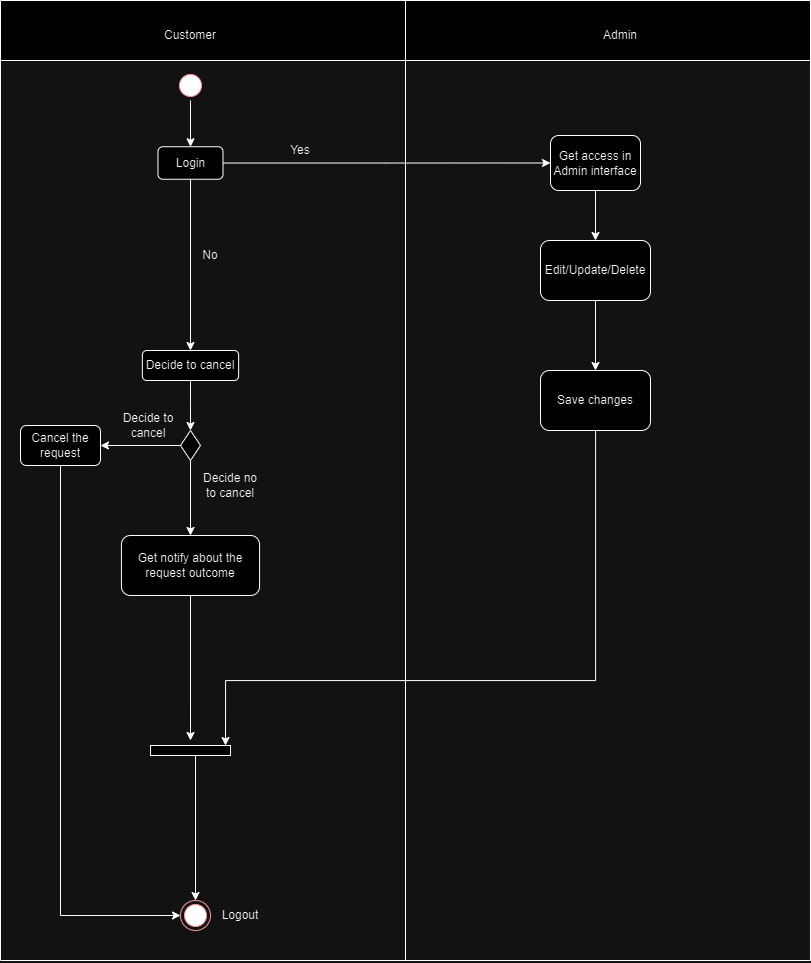

The diagram above was exported from draw.io. Its source (the exported page's mxGraphModel, read from the mxfile embedded in the PNG):
<mxGraphModel dx="2206" dy="1203" grid="1" gridSize="10" guides="1" tooltips="1" connect="1" arrows="1" fold="1" page="1" pageScale="1" pageWidth="827" pageHeight="1169" math="0" shadow="0">
  <root>
    <mxCell id="0" />
    <mxCell id="1" parent="0" />
    <mxCell id="UfSdzqRWzldjhjSkGKXt-1" value="" style="swimlane;whiteSpace=wrap;html=1;startSize=60;" parent="1" vertex="1">
      <mxGeometry x="430" y="10" width="810" height="960" as="geometry">
        <mxRectangle x="210" y="80" width="140" height="60" as="alternateBounds" />
      </mxGeometry>
    </mxCell>
    <mxCell id="UfSdzqRWzldjhjSkGKXt-2" value="Customer" style="text;html=1;strokeColor=none;fillColor=none;align=center;verticalAlign=middle;whiteSpace=wrap;rounded=0;" parent="UfSdzqRWzldjhjSkGKXt-1" vertex="1">
      <mxGeometry x="160" y="20" width="60" height="30" as="geometry" />
    </mxCell>
    <mxCell id="UfSdzqRWzldjhjSkGKXt-3" value="Admin" style="text;html=1;strokeColor=none;fillColor=none;align=center;verticalAlign=middle;whiteSpace=wrap;rounded=0;" parent="UfSdzqRWzldjhjSkGKXt-1" vertex="1">
      <mxGeometry x="590" y="20" width="60" height="30" as="geometry" />
    </mxCell>
    <mxCell id="UfSdzqRWzldjhjSkGKXt-9" style="edgeStyle=orthogonalEdgeStyle;rounded=0;orthogonalLoop=1;jettySize=auto;html=1;entryX=0;entryY=0.5;entryDx=0;entryDy=0;" parent="UfSdzqRWzldjhjSkGKXt-1" source="UfSdzqRWzldjhjSkGKXt-7" target="UfSdzqRWzldjhjSkGKXt-8" edge="1">
      <mxGeometry relative="1" as="geometry" />
    </mxCell>
    <mxCell id="wJepGCadP4RDun8aTLWb-1" style="edgeStyle=orthogonalEdgeStyle;rounded=0;orthogonalLoop=1;jettySize=auto;html=1;entryX=0.5;entryY=0;entryDx=0;entryDy=0;" edge="1" parent="UfSdzqRWzldjhjSkGKXt-1" source="UfSdzqRWzldjhjSkGKXt-7" target="UfSdzqRWzldjhjSkGKXt-16">
      <mxGeometry relative="1" as="geometry" />
    </mxCell>
    <mxCell id="UfSdzqRWzldjhjSkGKXt-7" value="Login" style="rounded=1;whiteSpace=wrap;html=1;" parent="UfSdzqRWzldjhjSkGKXt-1" vertex="1">
      <mxGeometry x="157.5" y="146.25" width="65" height="32.5" as="geometry" />
    </mxCell>
    <mxCell id="UfSdzqRWzldjhjSkGKXt-13" style="edgeStyle=orthogonalEdgeStyle;rounded=0;orthogonalLoop=1;jettySize=auto;html=1;entryX=0.5;entryY=0;entryDx=0;entryDy=0;" parent="UfSdzqRWzldjhjSkGKXt-1" source="UfSdzqRWzldjhjSkGKXt-8" target="UfSdzqRWzldjhjSkGKXt-12" edge="1">
      <mxGeometry relative="1" as="geometry" />
    </mxCell>
    <mxCell id="UfSdzqRWzldjhjSkGKXt-8" value="Get access in Admin interface" style="rounded=1;whiteSpace=wrap;html=1;" parent="UfSdzqRWzldjhjSkGKXt-1" vertex="1">
      <mxGeometry x="550" y="135" width="90" height="55" as="geometry" />
    </mxCell>
    <mxCell id="UfSdzqRWzldjhjSkGKXt-11" value="Yes" style="text;html=1;strokeColor=none;fillColor=none;align=center;verticalAlign=middle;whiteSpace=wrap;rounded=0;" parent="UfSdzqRWzldjhjSkGKXt-1" vertex="1">
      <mxGeometry x="270" y="135" width="60" height="30" as="geometry" />
    </mxCell>
    <mxCell id="UfSdzqRWzldjhjSkGKXt-15" style="edgeStyle=orthogonalEdgeStyle;rounded=0;orthogonalLoop=1;jettySize=auto;html=1;entryX=0.5;entryY=0;entryDx=0;entryDy=0;" parent="UfSdzqRWzldjhjSkGKXt-1" source="UfSdzqRWzldjhjSkGKXt-12" target="UfSdzqRWzldjhjSkGKXt-14" edge="1">
      <mxGeometry relative="1" as="geometry" />
    </mxCell>
    <mxCell id="UfSdzqRWzldjhjSkGKXt-12" value="Edit/Update/Delete" style="rounded=1;whiteSpace=wrap;html=1;" parent="UfSdzqRWzldjhjSkGKXt-1" vertex="1">
      <mxGeometry x="540" y="240" width="110" height="60" as="geometry" />
    </mxCell>
    <mxCell id="UfSdzqRWzldjhjSkGKXt-14" value="Save changes" style="rounded=1;whiteSpace=wrap;html=1;" parent="UfSdzqRWzldjhjSkGKXt-1" vertex="1">
      <mxGeometry x="540" y="370" width="110" height="60" as="geometry" />
    </mxCell>
    <mxCell id="wJepGCadP4RDun8aTLWb-4" style="edgeStyle=orthogonalEdgeStyle;rounded=0;orthogonalLoop=1;jettySize=auto;html=1;entryX=0.5;entryY=0;entryDx=0;entryDy=0;" edge="1" parent="UfSdzqRWzldjhjSkGKXt-1" source="UfSdzqRWzldjhjSkGKXt-16" target="wJepGCadP4RDun8aTLWb-3">
      <mxGeometry relative="1" as="geometry" />
    </mxCell>
    <mxCell id="UfSdzqRWzldjhjSkGKXt-16" value="Decide to cancel" style="rounded=1;whiteSpace=wrap;html=1;" parent="UfSdzqRWzldjhjSkGKXt-1" vertex="1">
      <mxGeometry x="141.88" y="350" width="96.25" height="30" as="geometry" />
    </mxCell>
    <mxCell id="UfSdzqRWzldjhjSkGKXt-19" value="No" style="text;html=1;strokeColor=none;fillColor=none;align=center;verticalAlign=middle;whiteSpace=wrap;rounded=0;" parent="UfSdzqRWzldjhjSkGKXt-1" vertex="1">
      <mxGeometry x="180" y="240" width="60" height="30" as="geometry" />
    </mxCell>
    <mxCell id="wJepGCadP4RDun8aTLWb-11" style="edgeStyle=orthogonalEdgeStyle;rounded=0;orthogonalLoop=1;jettySize=auto;html=1;" edge="1" parent="UfSdzqRWzldjhjSkGKXt-1" source="wJepGCadP4RDun8aTLWb-2">
      <mxGeometry relative="1" as="geometry">
        <mxPoint x="190.00999999999976" y="740" as="targetPoint" />
      </mxGeometry>
    </mxCell>
    <mxCell id="wJepGCadP4RDun8aTLWb-2" value="Get notify about the request outcome" style="rounded=1;whiteSpace=wrap;html=1;" vertex="1" parent="UfSdzqRWzldjhjSkGKXt-1">
      <mxGeometry x="120.94999999999999" y="535" width="138.12" height="60" as="geometry" />
    </mxCell>
    <mxCell id="wJepGCadP4RDun8aTLWb-5" style="edgeStyle=orthogonalEdgeStyle;rounded=0;orthogonalLoop=1;jettySize=auto;html=1;entryX=0.5;entryY=0;entryDx=0;entryDy=0;" edge="1" parent="UfSdzqRWzldjhjSkGKXt-1" source="wJepGCadP4RDun8aTLWb-3" target="wJepGCadP4RDun8aTLWb-2">
      <mxGeometry relative="1" as="geometry" />
    </mxCell>
    <mxCell id="wJepGCadP4RDun8aTLWb-8" style="edgeStyle=orthogonalEdgeStyle;rounded=0;orthogonalLoop=1;jettySize=auto;html=1;entryX=1;entryY=0.5;entryDx=0;entryDy=0;" edge="1" parent="UfSdzqRWzldjhjSkGKXt-1" source="wJepGCadP4RDun8aTLWb-3" target="wJepGCadP4RDun8aTLWb-7">
      <mxGeometry relative="1" as="geometry" />
    </mxCell>
    <mxCell id="wJepGCadP4RDun8aTLWb-3" value="" style="rhombus;whiteSpace=wrap;html=1;" vertex="1" parent="UfSdzqRWzldjhjSkGKXt-1">
      <mxGeometry x="180.01" y="430" width="20" height="30" as="geometry" />
    </mxCell>
    <mxCell id="wJepGCadP4RDun8aTLWb-6" value="Decide no to cancel" style="text;html=1;strokeColor=none;fillColor=none;align=center;verticalAlign=middle;whiteSpace=wrap;rounded=0;" vertex="1" parent="UfSdzqRWzldjhjSkGKXt-1">
      <mxGeometry x="200.01" y="470" width="60" height="30" as="geometry" />
    </mxCell>
    <mxCell id="wJepGCadP4RDun8aTLWb-13" style="edgeStyle=orthogonalEdgeStyle;rounded=0;orthogonalLoop=1;jettySize=auto;html=1;entryX=0;entryY=0.5;entryDx=0;entryDy=0;" edge="1" parent="UfSdzqRWzldjhjSkGKXt-1" source="wJepGCadP4RDun8aTLWb-7" target="wJepGCadP4RDun8aTLWb-12">
      <mxGeometry relative="1" as="geometry">
        <Array as="points">
          <mxPoint x="60" y="915" />
        </Array>
      </mxGeometry>
    </mxCell>
    <mxCell id="wJepGCadP4RDun8aTLWb-7" value="Cancel the request&lt;br&gt;" style="rounded=1;whiteSpace=wrap;html=1;" vertex="1" parent="UfSdzqRWzldjhjSkGKXt-1">
      <mxGeometry x="20" y="425" width="80" height="40" as="geometry" />
    </mxCell>
    <mxCell id="wJepGCadP4RDun8aTLWb-9" value="Decide to cancel" style="text;html=1;strokeColor=none;fillColor=none;align=center;verticalAlign=middle;whiteSpace=wrap;rounded=0;" vertex="1" parent="UfSdzqRWzldjhjSkGKXt-1">
      <mxGeometry x="117.5" y="410" width="60" height="30" as="geometry" />
    </mxCell>
    <mxCell id="wJepGCadP4RDun8aTLWb-10" value="" style="html=1;points=[[0,0,0,0,5],[0,1,0,0,-5],[1,0,0,0,5],[1,1,0,0,-5]];perimeter=orthogonalPerimeter;outlineConnect=0;targetShapes=umlLifeline;portConstraint=eastwest;newEdgeStyle={&quot;curved&quot;:0,&quot;rounded&quot;:0};rotation=90;" vertex="1" parent="UfSdzqRWzldjhjSkGKXt-1">
      <mxGeometry x="185.01" y="710" width="10" height="80" as="geometry" />
    </mxCell>
    <mxCell id="wJepGCadP4RDun8aTLWb-12" value="" style="ellipse;html=1;shape=endState;fillColor=#000000;strokeColor=#ff0000;" vertex="1" parent="UfSdzqRWzldjhjSkGKXt-1">
      <mxGeometry x="180.01" y="900" width="30" height="30" as="geometry" />
    </mxCell>
    <mxCell id="wJepGCadP4RDun8aTLWb-17" style="edgeStyle=orthogonalEdgeStyle;rounded=0;orthogonalLoop=1;jettySize=auto;html=1;entryX=0.5;entryY=0;entryDx=0;entryDy=0;" edge="1" parent="UfSdzqRWzldjhjSkGKXt-1" source="wJepGCadP4RDun8aTLWb-14" target="UfSdzqRWzldjhjSkGKXt-7">
      <mxGeometry relative="1" as="geometry" />
    </mxCell>
    <mxCell id="wJepGCadP4RDun8aTLWb-14" value="" style="ellipse;html=1;shape=startState;fillColor=#000000;strokeColor=#ff0000;" vertex="1" parent="UfSdzqRWzldjhjSkGKXt-1">
      <mxGeometry x="175" y="70" width="30" height="30" as="geometry" />
    </mxCell>
    <mxCell id="wJepGCadP4RDun8aTLWb-18" style="edgeStyle=orthogonalEdgeStyle;rounded=0;orthogonalLoop=1;jettySize=auto;html=1;entryX=0;entryY=0;entryDx=0;entryDy=5;entryPerimeter=0;" edge="1" parent="UfSdzqRWzldjhjSkGKXt-1" source="UfSdzqRWzldjhjSkGKXt-14" target="wJepGCadP4RDun8aTLWb-10">
      <mxGeometry relative="1" as="geometry">
        <Array as="points">
          <mxPoint x="595" y="680" />
          <mxPoint x="225" y="680" />
        </Array>
      </mxGeometry>
    </mxCell>
    <mxCell id="wJepGCadP4RDun8aTLWb-19" value="" style="endArrow=classic;html=1;rounded=0;entryX=0.5;entryY=0;entryDx=0;entryDy=0;" edge="1" parent="UfSdzqRWzldjhjSkGKXt-1" source="wJepGCadP4RDun8aTLWb-10" target="wJepGCadP4RDun8aTLWb-12">
      <mxGeometry width="50" height="50" relative="1" as="geometry">
        <mxPoint x="240" y="890" as="sourcePoint" />
        <mxPoint x="290" y="840" as="targetPoint" />
      </mxGeometry>
    </mxCell>
    <mxCell id="wJepGCadP4RDun8aTLWb-20" value="Logout" style="text;html=1;strokeColor=none;fillColor=none;align=center;verticalAlign=middle;whiteSpace=wrap;rounded=0;" vertex="1" parent="UfSdzqRWzldjhjSkGKXt-1">
      <mxGeometry x="210.01" y="900" width="60" height="30" as="geometry" />
    </mxCell>
    <mxCell id="UfSdzqRWzldjhjSkGKXt-4" value="" style="endArrow=none;html=1;rounded=0;entryX=0.5;entryY=0;entryDx=0;entryDy=0;exitX=0.5;exitY=1;exitDx=0;exitDy=0;" parent="1" source="UfSdzqRWzldjhjSkGKXt-1" target="UfSdzqRWzldjhjSkGKXt-1" edge="1">
      <mxGeometry width="50" height="50" relative="1" as="geometry">
        <mxPoint x="610" y="350" as="sourcePoint" />
        <mxPoint x="640" y="140" as="targetPoint" />
        <Array as="points" />
      </mxGeometry>
    </mxCell>
  </root>
</mxGraphModel>